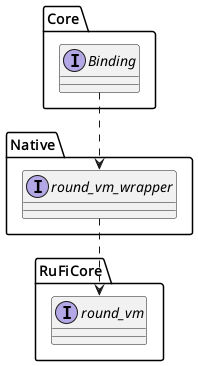

The diagram above was rendered by PlantUML. Its source (embedded in the PNG):
@startuml
package RuFiCore <<folder>> {
    interface round_vm
}
package Native <<folder>> {
    interface round_vm_wrapper
}
package Core <<folder>> {
 interface Binding
}

round_vm_wrapper ..> round_vm
Binding ..> round_vm_wrapper
@enduml